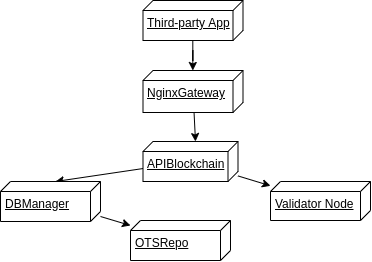

The diagram above was exported from draw.io. Its source (the exported page's mxGraphModel, read from the mxfile embedded in the PNG):
<mxGraphModel dx="777" dy="1529" grid="1" gridSize="10" guides="1" tooltips="1" connect="1" arrows="1" fold="1" page="1" pageScale="1" pageWidth="850" pageHeight="1100" math="0" shadow="0">
  <root>
    <mxCell id="IYSi5JmuqfkPccHQR2tK-0" />
    <mxCell id="IYSi5JmuqfkPccHQR2tK-1" parent="IYSi5JmuqfkPccHQR2tK-0" />
    <mxCell id="gYS9UN4_2XzWQx-YaKpF-63" style="rounded=0;orthogonalLoop=1;jettySize=auto;html=1;entryX=0;entryY=0;entryDx=0;entryDy=42.5;entryPerimeter=0;fontSize=29;" edge="1" parent="IYSi5JmuqfkPccHQR2tK-1" source="3Qxm_3MPL1_HZ6Z1lFw4-1" target="3Qxm_3MPL1_HZ6Z1lFw4-3">
      <mxGeometry relative="1" as="geometry" />
    </mxCell>
    <mxCell id="3Qxm_3MPL1_HZ6Z1lFw4-1" value="NginxGateway" style="verticalAlign=top;align=left;spacingTop=8;spacingLeft=2;spacingRight=12;shape=cube;size=10;direction=south;fontStyle=4;html=1;" vertex="1" parent="IYSi5JmuqfkPccHQR2tK-1">
      <mxGeometry x="392.5" y="-860" width="100" height="42" as="geometry" />
    </mxCell>
    <mxCell id="gYS9UN4_2XzWQx-YaKpF-64" style="rounded=0;orthogonalLoop=1;jettySize=auto;html=1;entryX=0;entryY=0;entryDx=0;entryDy=45;entryPerimeter=0;fontSize=29;" edge="1" parent="IYSi5JmuqfkPccHQR2tK-1" source="3Qxm_3MPL1_HZ6Z1lFw4-3" target="gYS9UN4_2XzWQx-YaKpF-49">
      <mxGeometry relative="1" as="geometry" />
    </mxCell>
    <mxCell id="gYS9UN4_2XzWQx-YaKpF-67" style="edgeStyle=none;rounded=0;orthogonalLoop=1;jettySize=auto;html=1;fontSize=29;" edge="1" parent="IYSi5JmuqfkPccHQR2tK-1" source="3Qxm_3MPL1_HZ6Z1lFw4-3" target="3Qxm_3MPL1_HZ6Z1lFw4-4">
      <mxGeometry relative="1" as="geometry" />
    </mxCell>
    <mxCell id="3Qxm_3MPL1_HZ6Z1lFw4-3" value="APIBlockchain" style="verticalAlign=top;align=left;spacingTop=8;spacingLeft=2;spacingRight=12;shape=cube;size=10;direction=south;fontStyle=4;html=1;" vertex="1" parent="IYSi5JmuqfkPccHQR2tK-1">
      <mxGeometry x="392.5" y="-789" width="95" height="40" as="geometry" />
    </mxCell>
    <mxCell id="3Qxm_3MPL1_HZ6Z1lFw4-4" value="Validator Node" style="verticalAlign=top;align=left;spacingTop=8;spacingLeft=2;spacingRight=12;shape=cube;size=10;direction=south;fontStyle=4;html=1;" vertex="1" parent="IYSi5JmuqfkPccHQR2tK-1">
      <mxGeometry x="520" y="-749" width="100" height="39" as="geometry" />
    </mxCell>
    <mxCell id="gYS9UN4_2XzWQx-YaKpF-66" style="edgeStyle=none;rounded=0;orthogonalLoop=1;jettySize=auto;html=1;fontSize=29;" edge="1" parent="IYSi5JmuqfkPccHQR2tK-1" source="gYS9UN4_2XzWQx-YaKpF-49" target="gYS9UN4_2XzWQx-YaKpF-50">
      <mxGeometry relative="1" as="geometry" />
    </mxCell>
    <mxCell id="gYS9UN4_2XzWQx-YaKpF-49" value="DBManager" style="verticalAlign=top;align=left;spacingTop=8;spacingLeft=2;spacingRight=12;shape=cube;size=10;direction=south;fontStyle=4;html=1;" vertex="1" parent="IYSi5JmuqfkPccHQR2tK-1">
      <mxGeometry x="250" y="-749" width="100" height="40" as="geometry" />
    </mxCell>
    <mxCell id="gYS9UN4_2XzWQx-YaKpF-50" value="OTSRepo" style="verticalAlign=top;align=left;spacingTop=8;spacingLeft=2;spacingRight=12;shape=cube;size=10;direction=south;fontStyle=4;html=1;" vertex="1" parent="IYSi5JmuqfkPccHQR2tK-1">
      <mxGeometry x="380" y="-710" width="100" height="40" as="geometry" />
    </mxCell>
    <mxCell id="gYS9UN4_2XzWQx-YaKpF-62" style="edgeStyle=orthogonalEdgeStyle;rounded=0;orthogonalLoop=1;jettySize=auto;html=1;fontSize=29;" edge="1" parent="IYSi5JmuqfkPccHQR2tK-1" source="gYS9UN4_2XzWQx-YaKpF-51" target="3Qxm_3MPL1_HZ6Z1lFw4-1">
      <mxGeometry relative="1" as="geometry" />
    </mxCell>
    <mxCell id="gYS9UN4_2XzWQx-YaKpF-51" value="Third-party App" style="verticalAlign=top;align=left;spacingTop=8;spacingLeft=2;spacingRight=12;shape=cube;size=10;direction=south;fontStyle=4;html=1;" vertex="1" parent="IYSi5JmuqfkPccHQR2tK-1">
      <mxGeometry x="392.5" y="-930" width="100" height="40" as="geometry" />
    </mxCell>
  </root>
</mxGraphModel>